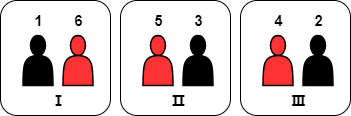

The diagram above was exported from draw.io. Its source (the exported page's mxGraphModel, read from the mxfile embedded in the PNG):
<mxGraphModel dx="941" dy="644" grid="1" gridSize="10" guides="1" tooltips="1" connect="1" arrows="1" fold="1" page="1" pageScale="1" pageWidth="827" pageHeight="1169" math="0" shadow="0">
  <root>
    <mxCell id="0" />
    <mxCell id="1" parent="0" />
    <mxCell id="cClgmwoURgLrtMtnUNLl-23" value="" style="group" parent="1" vertex="1" connectable="0">
      <mxGeometry x="160" y="175" width="110" height="115" as="geometry" />
    </mxCell>
    <mxCell id="cClgmwoURgLrtMtnUNLl-19" value="" style="rounded=1;whiteSpace=wrap;html=1;container=0;" parent="cClgmwoURgLrtMtnUNLl-23" vertex="1">
      <mxGeometry width="110" height="115" as="geometry" />
    </mxCell>
    <mxCell id="cClgmwoURgLrtMtnUNLl-1" value="" style="shape=actor;whiteSpace=wrap;html=1;strokeWidth=1.5;fillColor=#000000;movable=1;resizable=1;rotatable=1;deletable=1;editable=1;locked=0;connectable=1;container=0;" parent="cClgmwoURgLrtMtnUNLl-23" vertex="1">
      <mxGeometry x="22.5" y="35" width="30" height="50" as="geometry" />
    </mxCell>
    <mxCell id="cClgmwoURgLrtMtnUNLl-2" value="" style="shape=actor;whiteSpace=wrap;html=1;fillColor=#FF3333;strokeColor=#000000;fontColor=#ffffff;strokeWidth=1.5;movable=1;resizable=1;rotatable=1;deletable=1;editable=1;locked=0;connectable=1;container=0;" parent="cClgmwoURgLrtMtnUNLl-23" vertex="1">
      <mxGeometry x="62.5" y="35" width="30" height="50" as="geometry" />
    </mxCell>
    <mxCell id="cClgmwoURgLrtMtnUNLl-7" value="1" style="text;html=1;align=center;verticalAlign=middle;resizable=1;points=[];autosize=1;strokeColor=none;fillColor=none;fontStyle=1;fontSize=15;movable=1;rotatable=1;deletable=1;editable=1;locked=0;connectable=1;container=0;" parent="cClgmwoURgLrtMtnUNLl-23" vertex="1">
      <mxGeometry x="22.5" y="5" width="30" height="30" as="geometry" />
    </mxCell>
    <mxCell id="cClgmwoURgLrtMtnUNLl-6" value="&lt;font style=&quot;font-size: 15px;&quot;&gt;&lt;b&gt;Ⅰ&lt;/b&gt;&lt;/font&gt;" style="text;html=1;align=center;verticalAlign=middle;resizable=1;points=[];autosize=1;strokeColor=none;fillColor=none;movable=1;rotatable=1;deletable=1;editable=1;locked=0;connectable=1;container=0;" parent="cClgmwoURgLrtMtnUNLl-23" vertex="1">
      <mxGeometry x="37.5" y="85" width="40" height="30" as="geometry" />
    </mxCell>
    <mxCell id="cClgmwoURgLrtMtnUNLl-8" value="6" style="text;html=1;align=center;verticalAlign=middle;resizable=1;points=[];autosize=1;strokeColor=none;fillColor=none;fontStyle=1;fontSize=15;movable=1;rotatable=1;deletable=1;editable=1;locked=0;connectable=1;container=0;" parent="cClgmwoURgLrtMtnUNLl-23" vertex="1">
      <mxGeometry x="62.5" y="5" width="30" height="30" as="geometry" />
    </mxCell>
    <mxCell id="cClgmwoURgLrtMtnUNLl-24" value="" style="group" parent="1" vertex="1" connectable="0">
      <mxGeometry x="280" y="175" width="110" height="115" as="geometry" />
    </mxCell>
    <mxCell id="cClgmwoURgLrtMtnUNLl-25" value="" style="rounded=1;whiteSpace=wrap;html=1;container=0;" parent="cClgmwoURgLrtMtnUNLl-24" vertex="1">
      <mxGeometry width="110" height="115" as="geometry" />
    </mxCell>
    <mxCell id="cClgmwoURgLrtMtnUNLl-26" value="" style="shape=actor;whiteSpace=wrap;html=1;strokeWidth=1.5;fillColor=#FF3333;movable=1;resizable=1;rotatable=1;deletable=1;editable=1;locked=0;connectable=1;container=0;" parent="cClgmwoURgLrtMtnUNLl-24" vertex="1">
      <mxGeometry x="22.5" y="35" width="30" height="50" as="geometry" />
    </mxCell>
    <mxCell id="cClgmwoURgLrtMtnUNLl-27" value="" style="shape=actor;whiteSpace=wrap;html=1;fillColor=#000000;strokeColor=#000000;fontColor=#ffffff;strokeWidth=1.5;movable=1;resizable=1;rotatable=1;deletable=1;editable=1;locked=0;connectable=1;container=0;" parent="cClgmwoURgLrtMtnUNLl-24" vertex="1">
      <mxGeometry x="62.5" y="35" width="30" height="50" as="geometry" />
    </mxCell>
    <mxCell id="cClgmwoURgLrtMtnUNLl-28" value="5" style="text;html=1;align=center;verticalAlign=middle;resizable=1;points=[];autosize=1;strokeColor=none;fillColor=none;fontStyle=1;fontSize=15;movable=1;rotatable=1;deletable=1;editable=1;locked=0;connectable=1;container=0;" parent="cClgmwoURgLrtMtnUNLl-24" vertex="1">
      <mxGeometry x="22.5" y="5" width="30" height="30" as="geometry" />
    </mxCell>
    <mxCell id="cClgmwoURgLrtMtnUNLl-29" value="&lt;span style=&quot;font-size: 15px;&quot;&gt;&lt;b&gt;Ⅱ&lt;/b&gt;&lt;/span&gt;" style="text;html=1;align=center;verticalAlign=middle;resizable=1;points=[];autosize=1;strokeColor=none;fillColor=none;movable=1;rotatable=1;deletable=1;editable=1;locked=0;connectable=1;container=0;" parent="cClgmwoURgLrtMtnUNLl-24" vertex="1">
      <mxGeometry x="37.5" y="85" width="40" height="30" as="geometry" />
    </mxCell>
    <mxCell id="cClgmwoURgLrtMtnUNLl-30" value="3" style="text;html=1;align=center;verticalAlign=middle;resizable=1;points=[];autosize=1;strokeColor=none;fillColor=none;fontStyle=1;fontSize=15;movable=1;rotatable=1;deletable=1;editable=1;locked=0;connectable=1;container=0;" parent="cClgmwoURgLrtMtnUNLl-24" vertex="1">
      <mxGeometry x="62.5" y="5" width="30" height="30" as="geometry" />
    </mxCell>
    <mxCell id="cClgmwoURgLrtMtnUNLl-31" value="" style="group" parent="1" vertex="1" connectable="0">
      <mxGeometry x="400" y="175" width="110" height="115" as="geometry" />
    </mxCell>
    <mxCell id="cClgmwoURgLrtMtnUNLl-32" value="" style="rounded=1;whiteSpace=wrap;html=1;container=0;" parent="cClgmwoURgLrtMtnUNLl-31" vertex="1">
      <mxGeometry width="110" height="115" as="geometry" />
    </mxCell>
    <mxCell id="cClgmwoURgLrtMtnUNLl-33" value="" style="shape=actor;whiteSpace=wrap;html=1;strokeWidth=1.5;fillColor=#FF3333;movable=1;resizable=1;rotatable=1;deletable=1;editable=1;locked=0;connectable=1;container=0;" parent="cClgmwoURgLrtMtnUNLl-31" vertex="1">
      <mxGeometry x="22.5" y="35" width="30" height="50" as="geometry" />
    </mxCell>
    <mxCell id="cClgmwoURgLrtMtnUNLl-34" value="" style="shape=actor;whiteSpace=wrap;html=1;fillColor=#000000;strokeColor=#000000;fontColor=#ffffff;strokeWidth=1.5;movable=1;resizable=1;rotatable=1;deletable=1;editable=1;locked=0;connectable=1;container=0;" parent="cClgmwoURgLrtMtnUNLl-31" vertex="1">
      <mxGeometry x="62.5" y="35" width="30" height="50" as="geometry" />
    </mxCell>
    <mxCell id="cClgmwoURgLrtMtnUNLl-35" value="4" style="text;html=1;align=center;verticalAlign=middle;resizable=1;points=[];autosize=1;strokeColor=none;fillColor=none;fontStyle=1;fontSize=15;movable=1;rotatable=1;deletable=1;editable=1;locked=0;connectable=1;container=0;" parent="cClgmwoURgLrtMtnUNLl-31" vertex="1">
      <mxGeometry x="22.5" y="5" width="30" height="30" as="geometry" />
    </mxCell>
    <mxCell id="cClgmwoURgLrtMtnUNLl-36" value="&lt;font style=&quot;font-size: 15px;&quot;&gt;&lt;b&gt;Ⅲ&lt;/b&gt;&lt;/font&gt;" style="text;html=1;align=center;verticalAlign=middle;resizable=1;points=[];autosize=1;strokeColor=none;fillColor=none;movable=1;rotatable=1;deletable=1;editable=1;locked=0;connectable=1;container=0;" parent="cClgmwoURgLrtMtnUNLl-31" vertex="1">
      <mxGeometry x="37.5" y="85" width="40" height="30" as="geometry" />
    </mxCell>
    <mxCell id="cClgmwoURgLrtMtnUNLl-37" value="2" style="text;html=1;align=center;verticalAlign=middle;resizable=1;points=[];autosize=1;strokeColor=none;fillColor=none;fontStyle=1;fontSize=15;movable=1;rotatable=1;deletable=1;editable=1;locked=0;connectable=1;container=0;" parent="cClgmwoURgLrtMtnUNLl-31" vertex="1">
      <mxGeometry x="62.5" y="5" width="30" height="30" as="geometry" />
    </mxCell>
  </root>
</mxGraphModel>